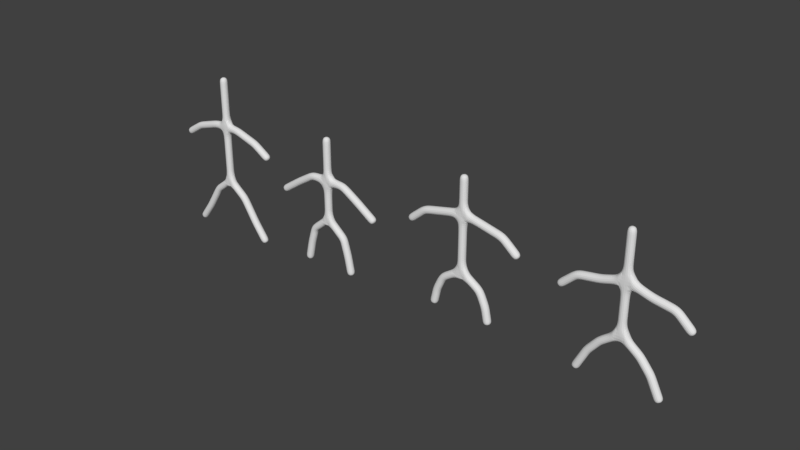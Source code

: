 # Source: Monster_Generator.blend  (saved by Blender 2.79.0; exported with 4.5.12 LTS)
import bpy
from mathutils import Matrix  # noqa: F401  (used for matrix-valued properties, if any)

bpy.ops.wm.read_factory_settings(use_empty=True)
scene = bpy.context.scene
scene.name = 'Scene'

# ---- collections
col_collection_1 = bpy.data.collections.new('Collection 1'); scene.collection.children.link(col_collection_1)

# ---- world
world_world = bpy.data.worlds.new('World'); scene.world = world_world
world_world.color = (0.05088, 0.05088, 0.05088)
world_world.use_sun_shadow = False
world_world.sun_shadow_jitter_overblur = 0.0
world_world.cycles.sampling_method = 'MANUAL'

# ---- meshes
me_monstre_032 = bpy.data.meshes.new('Monstre.032')
me_monstre_032.from_pydata([(3.82, 0.0, 1.473), (2.768, 0.0, 2.443), (1.384, 0.0, 2.672), (1.148, 0.0, -0.8583), (1.831, 0.0, -1.698), (2.502, 0.0, -3.06), (0.0, 0.0, 0.0), (-3.82, 0.0, 1.473), (-2.768, 0.0, 2.443), (-1.384, 0.0, 2.672), (0.0, 0.0, 3.135), (0.0, 0.0, 1.415), (-1.148, 0.0, -0.8583), (-1.831, 0.0, -1.698), (-2.502, 0.0, -3.06), (0.0, 0.0, 6.114)], [(1, 0), (2, 1), (10, 2), (11, 10), (6, 11), (3, 6), (4, 3), (5, 4), (10, 15), (8, 7), (9, 8), (10, 9), (12, 6), (13, 12), (14, 13)], [])
me_monstre_032.use_remesh_preserve_volume = False
me_monstre_032.use_remesh_preserve_attributes = False
me_monstre_032.use_mirror_vertex_groups = False
me_monstre_032.update()
me_monstre_031 = bpy.data.meshes.new('Monstre.031')
me_monstre_031.from_pydata([(3.698, 0.0, 2.056), (2.6, 0.0, 2.982), (1.283, 0.0, 3.284), (1.254, 0.0, -0.7942), (1.666, 0.0, -1.688), (1.893, 0.0, -2.755), (0.0, 0.0, 0.0), (-3.698, 0.0, 2.056), (-2.6, 0.0, 2.982), (-1.283, 0.0, 3.284), (0.0, 0.0, 3.58), (0.0, 0.0, 1.766), (-1.254, 0.0, -0.7942), (-1.666, 0.0, -1.688), (-1.893, 0.0, -2.755), (0.0, 0.0, 5.904)], [(1, 0), (2, 1), (10, 2), (11, 10), (6, 11), (3, 6), (4, 3), (5, 4), (10, 15), (8, 7), (9, 8), (10, 9), (12, 6), (13, 12), (14, 13)], [])
me_monstre_031.use_remesh_preserve_volume = False
me_monstre_031.use_remesh_preserve_attributes = False
me_monstre_031.use_mirror_vertex_groups = False
me_monstre_031.update()
me_monstre_030 = bpy.data.meshes.new('Monstre.030')
me_monstre_030.from_pydata([(3.679, 0.0, 0.8979), (2.315, 0.0, 1.823), (1.232, 0.0, 2.489), (1.174, 0.0, -0.9808), (1.491, 0.0, -2.072), (1.748, 0.0, -3.312), (0.0, 0.0, 0.0), (-3.679, 0.0, 0.8979), (-2.315, 0.0, 1.823), (-1.232, 0.0, 2.489), (0.0, 0.0, 2.573), (0.0, 0.0, 1.139), (-1.174, 0.0, -0.9808), (-1.491, 0.0, -2.072), (-1.748, 0.0, -3.312), (0.0, 0.0, 5.365)], [(1, 0), (2, 1), (10, 2), (11, 10), (6, 11), (3, 6), (4, 3), (5, 4), (10, 15), (8, 7), (9, 8), (10, 9), (12, 6), (13, 12), (14, 13)], [])
me_monstre_030.use_remesh_preserve_volume = False
me_monstre_030.use_remesh_preserve_attributes = False
me_monstre_030.use_mirror_vertex_groups = False
me_monstre_030.update()
me_monstre_075 = bpy.data.meshes.new('Monstre.075')
me_monstre_075.from_pydata([(3.681, 0.0, 2.451), (2.492, 0.0, 3.2), (1.011, 0.0, 3.65), (1.203, 0.0, -0.9247), (2.136, 0.0, -2.412), (3.014, 0.0, -3.59), (0.0, 0.0, 0.0), (-3.681, 0.0, 2.451), (-2.492, 0.0, 3.2), (-1.011, 0.0, 3.65), (0.0, 0.0, 3.786), (0.0, 0.0, 1.847), (-1.203, 0.0, -0.9247), (-2.136, 0.0, -2.412), (-3.014, 0.0, -3.59), (0.0, 0.0, 7.041)], [(1, 0), (2, 1), (10, 2), (11, 10), (6, 11), (3, 6), (4, 3), (5, 4), (10, 15), (8, 7), (9, 8), (10, 9), (12, 6), (13, 12), (14, 13)], [])
me_monstre_075.use_remesh_preserve_volume = False
me_monstre_075.use_remesh_preserve_attributes = False
me_monstre_075.use_mirror_vertex_groups = False
me_monstre_075.update()
arm_monstre_032 = bpy.data.armatures.new('Monstre.032')  # bones are not reproduced
arm_monstre_031 = bpy.data.armatures.new('Monstre.031')  # bones are not reproduced
arm_monstre_030 = bpy.data.armatures.new('Monstre.030')  # bones are not reproduced
arm_monstre_075 = bpy.data.armatures.new('Monstre.075')  # bones are not reproduced

# ---- objects
ob_monstre_004 = bpy.data.objects.new('Monstre.004', arm_monstre_032)
ob_monstre_005 = bpy.data.objects.new('Monstre.005', me_monstre_032)
ob_monstre_002 = bpy.data.objects.new('Monstre.002', arm_monstre_031)
ob_monstre_003 = bpy.data.objects.new('Monstre.003', me_monstre_031)
ob_monstre = bpy.data.objects.new('Monstre', arm_monstre_030)
ob_monstre_001 = bpy.data.objects.new('Monstre.001', me_monstre_030)
ob_monstre_060 = bpy.data.objects.new('Monstre.060', arm_monstre_075)
ob_monstre_061 = bpy.data.objects.new('Monstre.061', me_monstre_075)

# ---- transforms, parenting, visibility, modifiers, constraints
ob_monstre_004.location = (20.0, 0.0, 0.0)
ob_monstre_004.show_in_front = True
ob_monstre_004.lineart.crease_threshold = 0.0
ob_monstre_005.parent = ob_monstre_004
ob_monstre_005.matrix_parent_inverse = Matrix(((1.0, 0.0, 0.0, -20.0), (0.0, 1.0, 0.0, -0.0), (0.0, 0.0, 1.0, -0.0), (0.0, 0.0, 0.0, 1.0)))
ob_monstre_005.location = (20.0, 0.0, 0.0)
ob_monstre_005.lineart.crease_threshold = 0.0
_vg = ob_monstre_005.vertex_groups.new(name='Bone.04')
_vg.add([6, 11], 1.0, 'REPLACE')
_vg = ob_monstre_005.vertex_groups.new(name='Bone.03')
_vg.add([10, 11], 1.0, 'REPLACE')
_vg = ob_monstre_005.vertex_groups.new(name='Bone.02')
_vg.add([2, 10], 1.0, 'REPLACE')
_vg = ob_monstre_005.vertex_groups.new(name='Bone.01')
_vg.add([1, 2], 1.0, 'REPLACE')
_vg = ob_monstre_005.vertex_groups.new(name='Bone.00')
_vg.add([0, 1], 1.0, 'REPLACE')
_vg = ob_monstre_005.vertex_groups.new(name='Bone.08')
_vg.add([10, 15], 1.0, 'REPLACE')
_vg = ob_monstre_005.vertex_groups.new(name='Bone.11')
_vg.add([9, 10], 1.0, 'REPLACE')
_vg = ob_monstre_005.vertex_groups.new(name='Bone.10')
_vg.add([8, 9], 1.0, 'REPLACE')
_vg = ob_monstre_005.vertex_groups.new(name='Bone.09')
_vg.add([7, 8], 1.0, 'REPLACE')
_vg = ob_monstre_005.vertex_groups.new(name='Bone.05')
_vg.add([3, 6], 1.0, 'REPLACE')
_vg = ob_monstre_005.vertex_groups.new(name='Bone.06')
_vg.add([3, 4], 1.0, 'REPLACE')
_vg = ob_monstre_005.vertex_groups.new(name='Bone.07')
_vg.add([4, 5], 1.0, 'REPLACE')
_vg = ob_monstre_005.vertex_groups.new(name='Bone.12')
_vg.add([6, 12], 1.0, 'REPLACE')
_vg = ob_monstre_005.vertex_groups.new(name='Bone.13')
_vg.add([12, 13], 1.0, 'REPLACE')
_vg = ob_monstre_005.vertex_groups.new(name='Bone.14')
_vg.add([13, 14], 1.0, 'REPLACE')
_m = ob_monstre_005.modifiers.new('Skin', 'SKIN')
_m = ob_monstre_005.modifiers.new('Armature', 'ARMATURE')
_m.object = ob_monstre_004
_m.use_deform_preserve_volume = True
_m = ob_monstre_005.modifiers.new('Subsurf', 'SUBSURF')
_m.uv_smooth = 'PRESERVE_CORNERS'
_m.quality = 2
_m.levels = 3
_m.show_only_control_edges = False
ob_monstre_002.location = (10.0, 0.0, 0.0)
ob_monstre_002.show_in_front = True
ob_monstre_002.lineart.crease_threshold = 0.0
ob_monstre_003.parent = ob_monstre_002
ob_monstre_003.matrix_parent_inverse = Matrix(((1.0, 0.0, 0.0, -10.0), (0.0, 1.0, 0.0, -0.0), (0.0, 0.0, 1.0, -0.0), (0.0, 0.0, 0.0, 1.0)))
ob_monstre_003.location = (10.0, 0.0, 0.0)
ob_monstre_003.lineart.crease_threshold = 0.0
_vg = ob_monstre_003.vertex_groups.new(name='Bone.04')
_vg.add([6, 11], 1.0, 'REPLACE')
_vg = ob_monstre_003.vertex_groups.new(name='Bone.03')
_vg.add([10, 11], 1.0, 'REPLACE')
_vg = ob_monstre_003.vertex_groups.new(name='Bone.02')
_vg.add([2, 10], 1.0, 'REPLACE')
_vg = ob_monstre_003.vertex_groups.new(name='Bone.01')
_vg.add([1, 2], 1.0, 'REPLACE')
_vg = ob_monstre_003.vertex_groups.new(name='Bone.00')
_vg.add([0, 1], 1.0, 'REPLACE')
_vg = ob_monstre_003.vertex_groups.new(name='Bone.08')
_vg.add([10, 15], 1.0, 'REPLACE')
_vg = ob_monstre_003.vertex_groups.new(name='Bone.11')
_vg.add([9, 10], 1.0, 'REPLACE')
_vg = ob_monstre_003.vertex_groups.new(name='Bone.10')
_vg.add([8, 9], 1.0, 'REPLACE')
_vg = ob_monstre_003.vertex_groups.new(name='Bone.09')
_vg.add([7, 8], 1.0, 'REPLACE')
_vg = ob_monstre_003.vertex_groups.new(name='Bone.05')
_vg.add([3, 6], 1.0, 'REPLACE')
_vg = ob_monstre_003.vertex_groups.new(name='Bone.06')
_vg.add([3, 4], 1.0, 'REPLACE')
_vg = ob_monstre_003.vertex_groups.new(name='Bone.07')
_vg.add([4, 5], 1.0, 'REPLACE')
_vg = ob_monstre_003.vertex_groups.new(name='Bone.12')
_vg.add([6, 12], 1.0, 'REPLACE')
_vg = ob_monstre_003.vertex_groups.new(name='Bone.13')
_vg.add([12, 13], 1.0, 'REPLACE')
_vg = ob_monstre_003.vertex_groups.new(name='Bone.14')
_vg.add([13, 14], 1.0, 'REPLACE')
_m = ob_monstre_003.modifiers.new('Skin', 'SKIN')
_m = ob_monstre_003.modifiers.new('Armature', 'ARMATURE')
_m.object = ob_monstre_002
_m.use_deform_preserve_volume = True
_m = ob_monstre_003.modifiers.new('Subsurf', 'SUBSURF')
_m.uv_smooth = 'PRESERVE_CORNERS'
_m.quality = 2
_m.levels = 3
_m.show_only_control_edges = False
ob_monstre.location = (0.0, 0.0, 0.0)
ob_monstre.show_in_front = True
ob_monstre.lineart.crease_threshold = 0.0
ob_monstre_001.parent = ob_monstre
ob_monstre_001.location = (0.0, 0.0, 0.0)
ob_monstre_001.lineart.crease_threshold = 0.0
_vg = ob_monstre_001.vertex_groups.new(name='Bone.04')
_vg.add([6, 11], 1.0, 'REPLACE')
_vg = ob_monstre_001.vertex_groups.new(name='Bone.03')
_vg.add([10, 11], 1.0, 'REPLACE')
_vg = ob_monstre_001.vertex_groups.new(name='Bone.02')
_vg.add([2, 10], 1.0, 'REPLACE')
_vg = ob_monstre_001.vertex_groups.new(name='Bone.01')
_vg.add([1, 2], 1.0, 'REPLACE')
_vg = ob_monstre_001.vertex_groups.new(name='Bone.00')
_vg.add([0, 1], 1.0, 'REPLACE')
_vg = ob_monstre_001.vertex_groups.new(name='Bone.08')
_vg.add([10, 15], 1.0, 'REPLACE')
_vg = ob_monstre_001.vertex_groups.new(name='Bone.11')
_vg.add([9, 10], 1.0, 'REPLACE')
_vg = ob_monstre_001.vertex_groups.new(name='Bone.10')
_vg.add([8, 9], 1.0, 'REPLACE')
_vg = ob_monstre_001.vertex_groups.new(name='Bone.09')
_vg.add([7, 8], 1.0, 'REPLACE')
_vg = ob_monstre_001.vertex_groups.new(name='Bone.05')
_vg.add([3, 6], 1.0, 'REPLACE')
_vg = ob_monstre_001.vertex_groups.new(name='Bone.06')
_vg.add([3, 4], 1.0, 'REPLACE')
_vg = ob_monstre_001.vertex_groups.new(name='Bone.07')
_vg.add([4, 5], 1.0, 'REPLACE')
_vg = ob_monstre_001.vertex_groups.new(name='Bone.12')
_vg.add([6, 12], 1.0, 'REPLACE')
_vg = ob_monstre_001.vertex_groups.new(name='Bone.13')
_vg.add([12, 13], 1.0, 'REPLACE')
_vg = ob_monstre_001.vertex_groups.new(name='Bone.14')
_vg.add([13, 14], 1.0, 'REPLACE')
_m = ob_monstre_001.modifiers.new('Skin', 'SKIN')
_m = ob_monstre_001.modifiers.new('Armature', 'ARMATURE')
_m.object = ob_monstre
_m.use_deform_preserve_volume = True
_m = ob_monstre_001.modifiers.new('Subsurf', 'SUBSURF')
_m.uv_smooth = 'PRESERVE_CORNERS'
_m.quality = 2
_m.levels = 3
_m.show_only_control_edges = False
ob_monstre_060.location = (-8.665, 0.0, 0.0)
ob_monstre_060.show_in_front = True
ob_monstre_060.lineart.crease_threshold = 0.0
ob_monstre_061.parent = ob_monstre_060
ob_monstre_061.matrix_parent_inverse = Matrix(((1.0, 0.0, 0.0, -30.0), (0.0, 1.0, 0.0, -0.0), (0.0, 0.0, 1.0, -0.0), (0.0, 0.0, 0.0, 1.0)))
ob_monstre_061.location = (30.0, 0.0, 0.0)
ob_monstre_061.lineart.crease_threshold = 0.0
_vg = ob_monstre_061.vertex_groups.new(name='Bone.04')
_vg.add([6, 11], 1.0, 'REPLACE')
_vg = ob_monstre_061.vertex_groups.new(name='Bone.03')
_vg.add([10, 11], 1.0, 'REPLACE')
_vg = ob_monstre_061.vertex_groups.new(name='Bone.02')
_vg.add([2, 10], 1.0, 'REPLACE')
_vg = ob_monstre_061.vertex_groups.new(name='Bone.01')
_vg.add([1, 2], 1.0, 'REPLACE')
_vg = ob_monstre_061.vertex_groups.new(name='Bone.00')
_vg.add([0, 1], 1.0, 'REPLACE')
_vg = ob_monstre_061.vertex_groups.new(name='Bone.08')
_vg.add([10, 15], 1.0, 'REPLACE')
_vg = ob_monstre_061.vertex_groups.new(name='Bone.11')
_vg.add([9, 10], 1.0, 'REPLACE')
_vg = ob_monstre_061.vertex_groups.new(name='Bone.10')
_vg.add([8, 9], 1.0, 'REPLACE')
_vg = ob_monstre_061.vertex_groups.new(name='Bone.09')
_vg.add([7, 8], 1.0, 'REPLACE')
_vg = ob_monstre_061.vertex_groups.new(name='Bone.05')
_vg.add([3, 6], 1.0, 'REPLACE')
_vg = ob_monstre_061.vertex_groups.new(name='Bone.06')
_vg.add([3, 4], 1.0, 'REPLACE')
_vg = ob_monstre_061.vertex_groups.new(name='Bone.07')
_vg.add([4, 5], 1.0, 'REPLACE')
_vg = ob_monstre_061.vertex_groups.new(name='Bone.12')
_vg.add([6, 12], 1.0, 'REPLACE')
_vg = ob_monstre_061.vertex_groups.new(name='Bone.13')
_vg.add([12, 13], 1.0, 'REPLACE')
_vg = ob_monstre_061.vertex_groups.new(name='Bone.14')
_vg.add([13, 14], 1.0, 'REPLACE')
_m = ob_monstre_061.modifiers.new('Skin', 'SKIN')
_m = ob_monstre_061.modifiers.new('Armature', 'ARMATURE')
_m.object = ob_monstre_060
_m.use_deform_preserve_volume = True
_m = ob_monstre_061.modifiers.new('Subsurf', 'SUBSURF')
_m.uv_smooth = 'PRESERVE_CORNERS'
_m.quality = 2
_m.levels = 3
_m.show_only_control_edges = False

# ---- collection membership
col_collection_1.objects.link(ob_monstre_004)
col_collection_1.objects.link(ob_monstre_005)
col_collection_1.objects.link(ob_monstre_002)
col_collection_1.objects.link(ob_monstre_003)
col_collection_1.objects.link(ob_monstre)
col_collection_1.objects.link(ob_monstre_001)
col_collection_1.objects.link(ob_monstre_060)
col_collection_1.objects.link(ob_monstre_061)

# ---- scene / render settings (as saved in the file)
scene.frame_start = 1; scene.frame_end = 80; scene.frame_set(75)
scene.render.engine = 'BLENDER_EEVEE_NEXT'
scene.render.resolution_percentage = 50
scene.render.fps = 60
scene.render.dither_intensity = 0.0
scene.cycles.use_denoising = False
scene.cycles.samples = 128
scene.cycles.sampling_pattern = 'TABULATED_SOBOL'
scene.cycles.use_adaptive_sampling = False
scene.cycles.use_light_tree = False
scene.cycles.blur_glossy = 0.0
scene.cycles.sample_clamp_indirect = 0.0
scene.view_settings.view_transform = 'Standard'
bpy.context.view_layer.update()

# ---- added for rendering (the .blend has no active camera and no usable light): camera, sun
cam_auto = bpy.data.cameras.new('AutoCamera')
cam_auto.lens = 50.0
cam_auto.sensor_width = 36.0
cam_auto.clip_end = 1000.0
ob_auto_camera = bpy.data.objects.new('AutoCamera', cam_auto)
scene.collection.objects.link(ob_auto_camera)
ob_auto_camera.location = (41.6179, -43.2548, 30.246)
ob_auto_camera.rotation_euler = (1.09748, -7.21219e-08, 0.694738)
scene.camera = ob_auto_camera
light_auto_sun = bpy.data.lights.new('AutoSun', 'SUN')
light_auto_sun.energy = 3.0
light_auto_sun.angle = 0.0523599
ob_auto_sun = bpy.data.objects.new('AutoSun', light_auto_sun)
scene.collection.objects.link(ob_auto_sun)
ob_auto_sun.rotation_euler = (0.872665, 0.174533, 0.523599)
bpy.context.view_layer.update()
